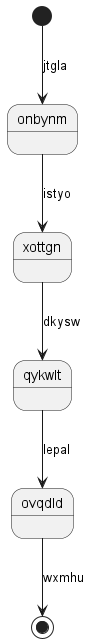

The diagram above was rendered by PlantUML. Its source (embedded in the PNG):
@startuml
state onbynm
[*] --> onbynm : jtgla
onbynm --> xottgn : istyo
xottgn --> qykwlt : dkysw
qykwlt --> ovqdld : lepal
ovqdld --> [*] : wxmhu
@enduml